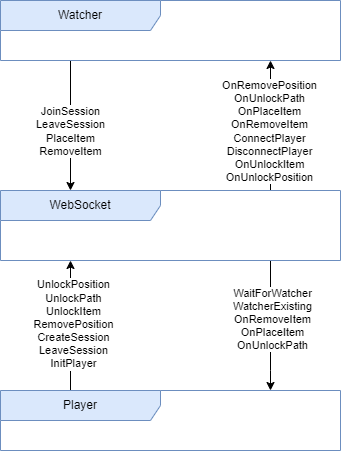

The diagram above was exported from draw.io. Its source (the exported page's mxGraphModel, read from the mxfile embedded in the PNG):
<mxGraphModel dx="2012" dy="1244" grid="1" gridSize="10" guides="1" tooltips="1" connect="1" arrows="1" fold="1" page="1" pageScale="1" pageWidth="827" pageHeight="1169" math="1" shadow="0">
  <root>
    <mxCell id="0" />
    <mxCell id="1" parent="0" />
    <mxCell id="GQi-E-u45KO9X3vMNx0l-6" style="edgeStyle=orthogonalEdgeStyle;rounded=0;orthogonalLoop=1;jettySize=auto;html=1;" parent="1" source="GQi-E-u45KO9X3vMNx0l-1" target="GQi-E-u45KO9X3vMNx0l-2" edge="1">
      <mxGeometry relative="1" as="geometry">
        <Array as="points">
          <mxPoint x="430" y="680" />
          <mxPoint x="430" y="680" />
        </Array>
      </mxGeometry>
    </mxCell>
    <mxCell id="GQi-E-u45KO9X3vMNx0l-7" value="WaitForWatcher&lt;br&gt;WatcherExisting&lt;br&gt;OnRemoveItem&lt;br&gt;OnPlaceItem&lt;br&gt;OnUnlockPath" style="edgeLabel;html=1;align=center;verticalAlign=middle;resizable=0;points=[];" parent="GQi-E-u45KO9X3vMNx0l-6" vertex="1" connectable="0">
      <mxGeometry x="-0.1022" y="1" relative="1" as="geometry">
        <mxPoint as="offset" />
      </mxGeometry>
    </mxCell>
    <mxCell id="GQi-E-u45KO9X3vMNx0l-8" style="edgeStyle=orthogonalEdgeStyle;rounded=0;orthogonalLoop=1;jettySize=auto;html=1;" parent="1" source="GQi-E-u45KO9X3vMNx0l-1" target="GQi-E-u45KO9X3vMNx0l-3" edge="1">
      <mxGeometry relative="1" as="geometry">
        <Array as="points">
          <mxPoint x="430" y="430" />
          <mxPoint x="430" y="430" />
        </Array>
      </mxGeometry>
    </mxCell>
    <mxCell id="GQi-E-u45KO9X3vMNx0l-10" value="OnRemovePosition&lt;br&gt;OnUnlockPath&lt;br&gt;OnPlaceItem&lt;br&gt;OnRemoveItem&lt;br&gt;ConnectPlayer&lt;br&gt;DisconnectPlayer&lt;br&gt;OnUnlockItem&lt;br&gt;OnUnlockPosition" style="edgeLabel;html=1;align=center;verticalAlign=middle;resizable=0;points=[];" parent="GQi-E-u45KO9X3vMNx0l-8" vertex="1" connectable="0">
      <mxGeometry x="-0.1137" y="2" relative="1" as="geometry">
        <mxPoint y="-2" as="offset" />
      </mxGeometry>
    </mxCell>
    <mxCell id="GQi-E-u45KO9X3vMNx0l-1" value="WebSocket" style="shape=umlFrame;whiteSpace=wrap;html=1;pointerEvents=0;recursiveResize=0;container=1;collapsible=0;width=160;fillColor=#dae8fc;strokeColor=#6c8ebf;" parent="1" vertex="1">
      <mxGeometry x="160" y="500" width="340" height="70" as="geometry" />
    </mxCell>
    <mxCell id="GQi-E-u45KO9X3vMNx0l-4" style="edgeStyle=orthogonalEdgeStyle;rounded=0;orthogonalLoop=1;jettySize=auto;html=1;" parent="1" source="GQi-E-u45KO9X3vMNx0l-2" target="GQi-E-u45KO9X3vMNx0l-1" edge="1">
      <mxGeometry relative="1" as="geometry">
        <Array as="points">
          <mxPoint x="230" y="670" />
          <mxPoint x="230" y="670" />
        </Array>
      </mxGeometry>
    </mxCell>
    <mxCell id="GQi-E-u45KO9X3vMNx0l-5" value="UnlockPosition&lt;br&gt;UnlockPath&lt;br&gt;UnlockItem&lt;br&gt;RemovePosition&lt;br&gt;CreateSession&lt;br&gt;LeaveSession&lt;br&gt;InitPlayer" style="edgeLabel;html=1;align=center;verticalAlign=middle;resizable=0;points=[];" parent="GQi-E-u45KO9X3vMNx0l-4" vertex="1" connectable="0">
      <mxGeometry x="0.5244" y="-2" relative="1" as="geometry">
        <mxPoint y="32" as="offset" />
      </mxGeometry>
    </mxCell>
    <mxCell id="GQi-E-u45KO9X3vMNx0l-2" value="Player" style="shape=umlFrame;whiteSpace=wrap;html=1;pointerEvents=0;recursiveResize=0;container=1;collapsible=0;width=160;fillColor=#dae8fc;strokeColor=#6c8ebf;" parent="1" vertex="1">
      <mxGeometry x="160" y="700" width="340" height="60" as="geometry" />
    </mxCell>
    <mxCell id="GQi-E-u45KO9X3vMNx0l-11" style="edgeStyle=orthogonalEdgeStyle;rounded=0;orthogonalLoop=1;jettySize=auto;html=1;" parent="1" source="GQi-E-u45KO9X3vMNx0l-3" target="GQi-E-u45KO9X3vMNx0l-1" edge="1">
      <mxGeometry relative="1" as="geometry">
        <Array as="points">
          <mxPoint x="230" y="430" />
          <mxPoint x="230" y="430" />
        </Array>
      </mxGeometry>
    </mxCell>
    <mxCell id="GQi-E-u45KO9X3vMNx0l-12" value="JoinSession&lt;br&gt;LeaveSession&lt;br&gt;PlaceItem&lt;br&gt;RemoveItem" style="edgeLabel;html=1;align=center;verticalAlign=middle;resizable=0;points=[];" parent="GQi-E-u45KO9X3vMNx0l-11" vertex="1" connectable="0">
      <mxGeometry x="-0.2896" y="-1" relative="1" as="geometry">
        <mxPoint y="24" as="offset" />
      </mxGeometry>
    </mxCell>
    <mxCell id="GQi-E-u45KO9X3vMNx0l-3" value="Watcher" style="shape=umlFrame;whiteSpace=wrap;html=1;pointerEvents=0;recursiveResize=0;container=1;collapsible=0;width=160;fillColor=#dae8fc;strokeColor=#6c8ebf;" parent="1" vertex="1">
      <mxGeometry x="160" y="310" width="340" height="60" as="geometry" />
    </mxCell>
  </root>
</mxGraphModel>